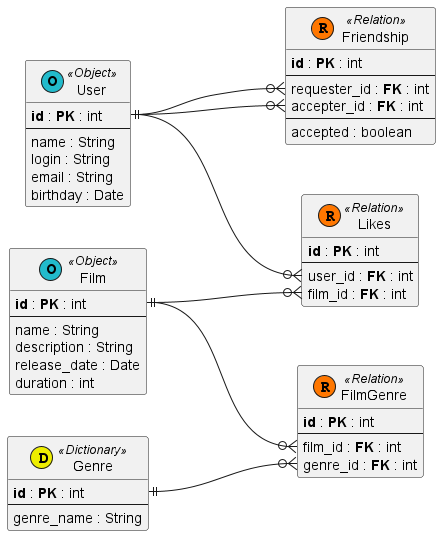

The diagram above was rendered by PlantUML. Its source (embedded in the PNG):
@startuml

left to right direction

entity User << (O,#22bbcc) Object >> {
    **id** : **PK** : int
    --
    name : String
    login : String
    email : String
    birthday : Date
}

entity Film << (O,#22bbcc) Object >> {
    **id** : **PK** : int
    --
    name : String
    description : String
    release_date : Date
    duration : int
}

entity Genre << (D,#eeee00) Dictionary >>
 {
    **id** : **PK** : int
    --
    genre_name : String
}

entity FilmGenre  << (R,#FF7700) Relation >>
{
    **id** : **PK** : int
    --
    film_id : **FK** : int
    genre_id : **FK** : int
}


entity Friendship  << (R,#FF7700) Relation >>
 {
    **id** : **PK** : int
    --
    requester_id : **FK** : int
    accepter_id : **FK** : int
    --
    accepted : boolean
}


entity Likes << (R,#FF7700) Relation >> {
    **id** : **PK** : int
    --
    user_id : **FK** : int
    film_id : **FK** : int
}



User::id ||---o{ Friendship::requester_id
User::id ||---o{ Friendship::accepter_id

User::id ||---o{ Likes::user_id
Film::id ||---o{ Likes::film_id

Film::id ||---o{ FilmGenre::film_id
Genre::id ||---o{ FilmGenre::genre_id

@enduml